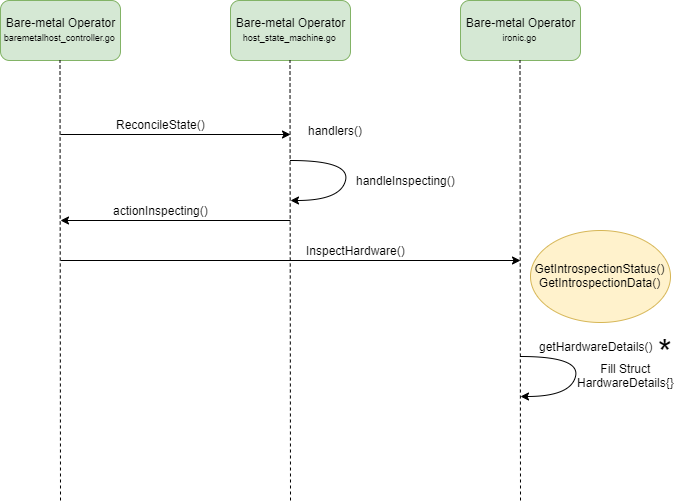

The diagram above was exported from draw.io. Its source (the exported page's mxGraphModel, read from the mxfile embedded in the PNG):
<mxGraphModel dx="1220" dy="669" grid="1" gridSize="10" guides="1" tooltips="1" connect="1" arrows="1" fold="1" page="1" pageScale="1" pageWidth="850" pageHeight="1100" math="0" shadow="0">
  <root>
    <mxCell id="0" />
    <mxCell id="1" parent="0" />
    <mxCell id="ZuN7KurzcpwMvvHBjRvx-3" value="Bare-metal Operator&lt;br&gt;&lt;font style=&quot;font-size: 9px&quot;&gt;baremetalhost_controller.go&amp;nbsp;&lt;/font&gt;" style="rounded=1;whiteSpace=wrap;html=1;fillColor=#d5e8d4;strokeColor=#82b366;" vertex="1" parent="1">
      <mxGeometry x="480" y="20" width="120" height="60" as="geometry" />
    </mxCell>
    <mxCell id="ZuN7KurzcpwMvvHBjRvx-4" value="&lt;span style=&quot;white-space: normal&quot;&gt;Bare-metal Operator&lt;/span&gt;&lt;br style=&quot;white-space: normal&quot;&gt;&lt;font style=&quot;white-space: normal ; font-size: 9px&quot;&gt;host_state_machine.go&amp;nbsp;&lt;/font&gt;" style="rounded=1;whiteSpace=wrap;html=1;fillColor=#d5e8d4;strokeColor=#82b366;" vertex="1" parent="1">
      <mxGeometry x="710" y="20" width="120" height="60" as="geometry" />
    </mxCell>
    <mxCell id="ZuN7KurzcpwMvvHBjRvx-5" value="&lt;span style=&quot;white-space: normal&quot;&gt;Bare-metal Operator&lt;/span&gt;&lt;br style=&quot;white-space: normal&quot;&gt;&lt;font style=&quot;white-space: normal ; font-size: 9px&quot;&gt;ironic.go&amp;nbsp;&lt;/font&gt;" style="rounded=1;whiteSpace=wrap;html=1;fillColor=#d5e8d4;strokeColor=#82b366;" vertex="1" parent="1">
      <mxGeometry x="940" y="20" width="120" height="60" as="geometry" />
    </mxCell>
    <mxCell id="ZuN7KurzcpwMvvHBjRvx-9" value="" style="endArrow=none;dashed=1;html=1;entryX=0.5;entryY=1;entryDx=0;entryDy=0;" edge="1" parent="1">
      <mxGeometry width="50" height="50" relative="1" as="geometry">
        <mxPoint x="540" y="520" as="sourcePoint" />
        <mxPoint x="539.5" y="80" as="targetPoint" />
      </mxGeometry>
    </mxCell>
    <mxCell id="ZuN7KurzcpwMvvHBjRvx-10" value="" style="endArrow=none;dashed=1;html=1;entryX=0.5;entryY=1;entryDx=0;entryDy=0;" edge="1" parent="1">
      <mxGeometry width="50" height="50" relative="1" as="geometry">
        <mxPoint x="770" y="520" as="sourcePoint" />
        <mxPoint x="769.5" y="80" as="targetPoint" />
      </mxGeometry>
    </mxCell>
    <mxCell id="ZuN7KurzcpwMvvHBjRvx-11" value="" style="endArrow=none;dashed=1;html=1;entryX=0.5;entryY=1;entryDx=0;entryDy=0;" edge="1" parent="1">
      <mxGeometry width="50" height="50" relative="1" as="geometry">
        <mxPoint x="1000" y="520" as="sourcePoint" />
        <mxPoint x="999.5" y="80" as="targetPoint" />
      </mxGeometry>
    </mxCell>
    <mxCell id="ZuN7KurzcpwMvvHBjRvx-13" value="" style="endArrow=classic;html=1;" edge="1" parent="1">
      <mxGeometry width="50" height="50" relative="1" as="geometry">
        <mxPoint x="540" y="154" as="sourcePoint" />
        <mxPoint x="770" y="154" as="targetPoint" />
      </mxGeometry>
    </mxCell>
    <mxCell id="ZuN7KurzcpwMvvHBjRvx-14" value="ReconcileState()" style="text;html=1;align=center;verticalAlign=middle;resizable=0;points=[];;autosize=1;" vertex="1" parent="1">
      <mxGeometry x="590" y="134" width="100" height="20" as="geometry" />
    </mxCell>
    <mxCell id="ZuN7KurzcpwMvvHBjRvx-15" value="handlers()" style="text;html=1;align=center;verticalAlign=middle;resizable=0;points=[];;autosize=1;" vertex="1" parent="1">
      <mxGeometry x="780" y="140" width="70" height="20" as="geometry" />
    </mxCell>
    <mxCell id="ZuN7KurzcpwMvvHBjRvx-16" value="" style="curved=1;endArrow=classic;html=1;" edge="1" parent="1">
      <mxGeometry width="50" height="50" relative="1" as="geometry">
        <mxPoint x="770" y="180" as="sourcePoint" />
        <mxPoint x="770" y="220" as="targetPoint" />
        <Array as="points">
          <mxPoint x="830" y="180" />
          <mxPoint x="820" y="220" />
        </Array>
      </mxGeometry>
    </mxCell>
    <mxCell id="ZuN7KurzcpwMvvHBjRvx-18" value="handleInspecting()" style="text;html=1;align=center;verticalAlign=middle;resizable=0;points=[];;autosize=1;" vertex="1" parent="1">
      <mxGeometry x="830" y="190" width="110" height="20" as="geometry" />
    </mxCell>
    <mxCell id="ZuN7KurzcpwMvvHBjRvx-20" value="" style="endArrow=classic;html=1;" edge="1" parent="1">
      <mxGeometry width="50" height="50" relative="1" as="geometry">
        <mxPoint x="770" y="240" as="sourcePoint" />
        <mxPoint x="540" y="240" as="targetPoint" />
      </mxGeometry>
    </mxCell>
    <mxCell id="ZuN7KurzcpwMvvHBjRvx-21" value="actionInspecting()" style="text;html=1;align=center;verticalAlign=middle;resizable=0;points=[];;autosize=1;" vertex="1" parent="1">
      <mxGeometry x="585" y="220" width="110" height="20" as="geometry" />
    </mxCell>
    <mxCell id="ZuN7KurzcpwMvvHBjRvx-22" value="" style="endArrow=classic;html=1;" edge="1" parent="1">
      <mxGeometry width="50" height="50" relative="1" as="geometry">
        <mxPoint x="540" y="280" as="sourcePoint" />
        <mxPoint x="1000" y="280" as="targetPoint" />
      </mxGeometry>
    </mxCell>
    <mxCell id="ZuN7KurzcpwMvvHBjRvx-23" value="InspectHardware()" style="text;html=1;align=center;verticalAlign=middle;resizable=0;points=[];;autosize=1;" vertex="1" parent="1">
      <mxGeometry x="780" y="260" width="110" height="20" as="geometry" />
    </mxCell>
    <mxCell id="ZuN7KurzcpwMvvHBjRvx-24" value="" style="curved=1;endArrow=classic;html=1;" edge="1" parent="1">
      <mxGeometry width="50" height="50" relative="1" as="geometry">
        <mxPoint x="1000" y="376" as="sourcePoint" />
        <mxPoint x="1000" y="416" as="targetPoint" />
        <Array as="points">
          <mxPoint x="1060" y="376" />
          <mxPoint x="1050" y="416" />
        </Array>
      </mxGeometry>
    </mxCell>
    <mxCell id="ZuN7KurzcpwMvvHBjRvx-25" value="getHardwareDetails()" style="text;html=1;align=center;verticalAlign=middle;resizable=0;points=[];;autosize=1;" vertex="1" parent="1">
      <mxGeometry x="1010" y="356" width="130" height="20" as="geometry" />
    </mxCell>
    <mxCell id="ZuN7KurzcpwMvvHBjRvx-26" value="Fill Struct&lt;br&gt;HardwareDetails{}" style="text;html=1;align=center;verticalAlign=middle;resizable=0;points=[];;autosize=1;" vertex="1" parent="1">
      <mxGeometry x="1050" y="380" width="110" height="30" as="geometry" />
    </mxCell>
    <mxCell id="ZuN7KurzcpwMvvHBjRvx-34" value="GetIntrospectionStatus()&lt;br&gt;GetIntrospectionData()" style="ellipse;whiteSpace=wrap;html=1;fillColor=#fff2cc;strokeColor=#d6b656;" vertex="1" parent="1">
      <mxGeometry x="1010" y="250" width="140" height="92" as="geometry" />
    </mxCell>
    <mxCell id="ZuN7KurzcpwMvvHBjRvx-39" value="&lt;font style=&quot;font-size: 35px&quot;&gt;*&lt;/font&gt;" style="text;html=1;align=center;verticalAlign=middle;resizable=0;points=[];;autosize=1;" vertex="1" parent="1">
      <mxGeometry x="1130" y="356" width="30" height="30" as="geometry" />
    </mxCell>
  </root>
</mxGraphModel>